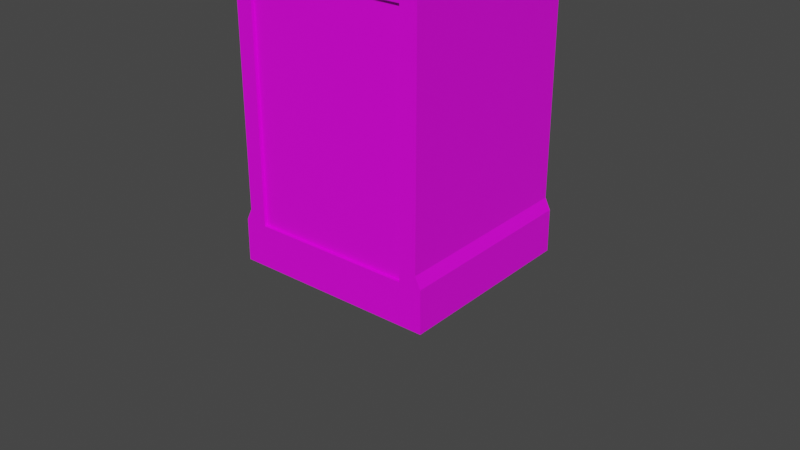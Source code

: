 # Source: DronificationChamber_Export.blend  (saved by Blender 2.80.74; exported with 4.5.12 LTS)
import bpy
from mathutils import Matrix  # noqa: F401  (used for matrix-valued properties, if any)

bpy.ops.wm.read_factory_settings(use_empty=True)
scene = bpy.context.scene
scene.name = 'Scene'

# ---- collections
col_collection = bpy.data.collections.new('Collection'); scene.collection.children.link(col_collection)

# ---- images (referenced by path relative to the original .blend; pixels are not part of the script)
import os
ASSET_DIR = os.environ.get("B2B_ASSET_DIR", "")  # directory of the original .blend (textures are referenced by path, not embedded)
HERE = os.path.dirname(os.path.abspath(__file__))  # packed textures are extracted next to this script under _unpacked/

def load_image(name, relpath, width, height, colorspace="sRGB"):
    """Load a texture the original file referenced (path relative to the .blend, or extracted next to this script)."""
    p = next((c for c in (os.path.join(HERE, relpath), os.path.join(ASSET_DIR, relpath)) if relpath and os.path.exists(c)), "")
    if p:
        img = bpy.data.images.load(p, check_existing=True)
        img.name = name
    else:  # same state as the original file: an image datablock whose file is absent (Cycles renders it pink)
        img = bpy.data.images.new(name, width, height)
        img.source = "FILE"
        img.filepath = "//" + (relpath or name)
    img.colorspace_settings.name = colorspace
    return img
img_chamber_png = load_image('Chamber.png', 'Chamber.png', 1024, 1024, 'sRGB')

# ---- materials (node trees are filled in below, after node groups)
mat_chamber = bpy.data.materials.new('Chamber')
mat_chamber.alpha_threshold = 0.0
mat_chamber.use_transparent_shadow = False
mat_chamber.line_color = (0.0, 0.0, 0.0, 1.0)
mat_gloow = bpy.data.materials.new('Gloow')
mat_gloow.use_transparent_shadow = False

# ---- material node trees
mat_chamber.use_nodes = True; mat_chamber.node_tree.nodes.clear()
_N = mat_chamber.node_tree.nodes; _L = mat_chamber.node_tree.links
n0 = _N.new('ShaderNodeOutputMaterial'); n0.name = 'Material Output'; n0.location = (300, 300)
n1 = _N.new('ShaderNodeBsdfPrincipled'); n1.name = 'Principled BSDF'; n1.location = (10, 300)
n1.distribution = 'GGX'
n1.subsurface_method = 'BURLEY'
n1.inputs[2].default_value = 0.4
n1.inputs[3].default_value = 1.45
n1.inputs[27].default_value = (0.0, 0.0, 0.0, 1.0)
n1.inputs[28].default_value = 1.0
n2 = _N.new('ShaderNodeTexImage'); n2.name = 'Image Texture'; n2.location = (-280, 280)
n2.image = img_chamber_png
n2.projection = 'BOX'
n2.interpolation = 'Closest'
_L.new(n1.outputs[0], n0.inputs[0])
_L.new(n2.outputs[0], n1.inputs[0])
n0.is_active_output = True
mat_gloow.use_nodes = True; mat_gloow.node_tree.nodes.clear()
_N = mat_gloow.node_tree.nodes; _L = mat_gloow.node_tree.links
n0 = _N.new('ShaderNodeOutputMaterial'); n0.name = 'Material Output'; n0.location = (300, 300)
n1 = _N.new('ShaderNodeBsdfPrincipled'); n1.name = 'Principled BSDF'; n1.location = (10, 300)
n1.distribution = 'GGX'
n1.subsurface_method = 'BURLEY'
n1.inputs[0].default_value = (1.0, 0.1329, 1.0, 1.0)
n1.inputs[3].default_value = 1.45
n1.inputs[27].default_value = (0.0, 0.0, 0.0, 1.0)
n1.inputs[28].default_value = 1.0
_L.new(n1.outputs[0], n0.inputs[0])
n0.is_active_output = True

# ---- world
world_world = bpy.data.worlds.new('World'); scene.world = world_world
world_world.use_nodes = True; world_world.node_tree.nodes.clear()
_N = world_world.node_tree.nodes; _L = world_world.node_tree.links
n0 = _N.new('ShaderNodeOutputWorld'); n0.name = 'World Output'; n0.location = (300, 300)
n1 = _N.new('ShaderNodeBackground'); n1.name = 'Background'; n1.location = (10, 300)
n1.inputs[0].default_value = (0.05088, 0.05088, 0.05088, 1.0)
_L.new(n1.outputs[0], n0.inputs[0])
n0.is_active_output = True
world_world.color = (0.05088, 0.05088, 0.05088)
world_world.use_sun_shadow = False
world_world.sun_shadow_jitter_overblur = 0.0

# ---- meshes
me_cube = bpy.data.meshes.new('Cube')
me_cube.from_pydata([(1.0, 1.0, 2.997), (1.057, 1.0, 0.442), (1.0, -1.0, 2.997), (1.057, -1.0, 0.442), (-1.0, 1.0, 2.997), (-1.057, 1.0, 0.442), (-1.0, -1.0, 2.997), (-1.057, -1.0, 0.442), (1.061, 1.0, 0.0), (-1.061, 1.0, 0.0), (0.8256, -1.0, 3.296), (-0.8256, -1.0, 3.296), (-1.061, -1.0, 0.0), (1.061, -1.0, 0.0), (-0.8256, 1.0, 3.296), (0.8256, 1.0, 3.296), (1.0, 1.0, 2.88), (1.0, 1.0, 0.5588), (-1.0, -1.0, 0.5588), (-1.0, -1.0, 2.88), (1.0, -1.0, 2.88), (1.0, -1.0, 0.5588), (-1.0, 1.0, 2.88), (-1.0, 1.0, 0.5588), (-0.8256, 0.8634, 2.743), (-0.8256, 0.8634, 0.5738), (0.8256, 0.8634, 2.743), (0.8256, 0.8634, 0.5738), (0.8256, -0.8634, 2.743), (0.8256, -0.8634, 0.5738), (-0.8256, -0.8634, 2.743), (-0.8256, -0.8634, 0.5738), (0.8256, -1.0, 2.888), (-0.8256, -1.0, 2.888), (-0.8256, 1.0, 2.888), (0.8256, 1.0, 2.888), (-0.8256, 1.0, 2.88), (0.7651, 0.9395, 0.4372), (-0.7651, -0.9395, 0.4372), (0.8256, 1.0, 2.88), (-0.7651, 0.9395, 0.4372), (0.8256, -1.0, 2.88), (-0.8256, -1.0, 2.88), (0.7651, -0.9395, 0.4372), (0.8256, -1.0, 0.4372), (0.8256, 1.0, 0.4372), (-0.8256, -1.0, 0.4372), (-0.8256, 1.0, 0.4372), (0.7671, -0.9415, 2.888), (-0.7671, -0.9415, 2.888), (-0.7671, 0.9415, 2.888), (0.7671, 0.9415, 2.888), (-0.9388, -0.9666, 0.08237), (-0.6746, -0.9666, 3.078), (-0.9388, -0.7726, 0.08237), (-0.6746, -0.7726, 3.078), (0.6746, -0.9666, 3.078), (0.9388, -0.7726, 0.08237), (0.6746, -0.7726, 3.078), (0.9388, -0.9666, 0.08237), (-0.9388, -0.7726, 2.881), (0.9388, -0.7726, 2.881), (-0.9388, -0.9666, 2.881), (0.9388, -0.9666, 2.881), (-0.9388, 0.9666, 0.08237), (-0.6746, 0.9666, 3.078), (-0.9388, 0.7726, 0.08237), (-0.6746, 0.7726, 3.078), (0.6746, 0.9666, 3.078), (0.9388, 0.7726, 0.08237), (0.6746, 0.7726, 3.078), (0.9388, 0.9666, 0.08237), (-0.9388, 0.7726, 2.881), (0.9388, 0.7726, 2.881), (-0.9388, 0.9666, 2.881), (0.9388, 0.9666, 2.881)], [], [(14, 4, 6, 11), (42, 11, 6, 19), (19, 6, 4, 22), (8, 1, 3, 13), (16, 0, 2, 20), (39, 15, 0, 16), (22, 4, 14, 36), (36, 14, 15, 39), (5, 9, 12, 7), (9, 8, 13, 12), (20, 2, 10, 41), (41, 10, 11, 42), (0, 15, 10, 2), (15, 14, 11, 10), (13, 44, 46, 12), (27, 29, 28, 26), (3, 21, 44, 13), (21, 20, 41, 44), (9, 47, 45, 8), (25, 24, 30, 31), (5, 23, 47, 9), (23, 22, 36, 47), (8, 45, 17, 1), (45, 39, 16, 17), (1, 17, 21, 3), (17, 16, 20, 21), (7, 18, 23, 5), (18, 19, 22, 23), (12, 46, 18, 7), (46, 42, 19, 18), (51, 48, 49, 50), (40, 38, 43, 37), (24, 25, 47, 36), (27, 26, 39, 45), (28, 29, 44, 41), (31, 30, 42, 46), (30, 24, 36, 42), (25, 31, 46, 47), (26, 28, 41, 39), (29, 27, 45, 44), (37, 43, 44, 45), (43, 38, 46, 44), (40, 37, 45, 47), (38, 40, 47, 46), (49, 48, 32, 33), (51, 50, 34, 35), (48, 51, 35, 32), (50, 49, 33, 34), (62, 53, 55, 60), (60, 55, 58, 61), (61, 58, 56, 63), (63, 56, 53, 62), (54, 57, 59, 52), (58, 55, 53, 56), (59, 63, 62, 52), (57, 61, 63, 59), (54, 60, 61, 57), (52, 62, 60, 54), (74, 72, 67, 65), (72, 73, 70, 67), (73, 75, 68, 70), (75, 74, 65, 68), (66, 64, 71, 69), (70, 68, 65, 67), (71, 64, 74, 75), (69, 71, 75, 73), (66, 69, 73, 72), (64, 66, 72, 74)])
me_cube.polygons.foreach_set('material_index', [0, 0, 0, 0, 0, 0, 0, 0, 0, 0, 0, 0, 0, 0, 0, 1, 0, 0, 0, 1, 0, 0, 0, 0, 0, 0, 0, 0, 0, 0, 1, 1, 0, 0, 0, 0, 0, 0, 0, 0, 0, 0, 0, 0, 0, 0, 0, 0, 0, 0, 0, 0, 0, 0, 0, 0, 0, 0, 0, 0, 0, 0, 0, 0, 0, 0, 0, 0])
_uv = me_cube.uv_layers.new(name='UVMap')
_uv.uv.foreach_set('vector', [0.07812, 0.8594, 0.07812, 0.7812, 0.5, 0.7812, 0.5, 0.8594, 0.07406, 0.8664, 0.07406, 0.9897, 0.02237, 0.901, 0.02237, 0.8664, 0.5, 0.7578, 0.5, 0.7812, 0.07812, 0.7812, 0.07812, 0.7578, 0.5, 0.1484, 0.5, 0.2422, 0.07812, 0.2422, 0.07812, 0.1484, 0.5, 0.7578, 0.5, 0.7812, 0.07812, 0.7812, 0.07812, 0.7578, 0.07439, 0.8664, 0.07439, 0.9897, 0.0227, 0.901, 0.0227, 0.8664, 0.02237, 0.8664, 0.02237, 0.901, 0.07406, 0.9897, 0.07406, 0.8664, 0.07812, 0.8672, 0.07812, 0.9922, 0.5703, 0.9922, 0.5703, 0.8672, 0.07812, 0.2422, 0.07812, 0.1484, 0.5, 0.1484, 0.5, 0.2422, 0.9844, 0.6312, 0.9844, 0.6481, 0.9685, 0.6481, 0.9685, 0.6312, 0.0227, 0.8664, 0.0227, 0.901, 0.07439, 0.9897, 0.07439, 0.8664, 0.5703, 0.8672, 0.5703, 0.9922, 0.07812, 0.9922, 0.07812, 0.8672, 0.5, 0.7812, 0.5, 0.8594, 0.07812, 0.8594, 0.07812, 0.7812, 0.5819, 0.9961, 0.5819, 0.6604, 0.9885, 0.6604, 0.9885, 0.9961, 0.642, 0.01211, 0.5712, 0.1436, 0.07478, 0.1436, 0.003996, 0.01211, 0.9959, 0.00489, 0.9959, 0.9966, 0.00145, 0.9966, 0.00145, 0.00489, 0.005815, 0.144, 0.0227, 0.1785, 0.07439, 0.1425, 0.004622, 0.01296, 0.0227, 0.1785, 0.0227, 0.8664, 0.07439, 0.8664, 0.07439, 0.1425, 0.003996, 0.01211, 0.07478, 0.1436, 0.5712, 0.1436, 0.642, 0.01211, 0.9959, 0.9966, 0.00145, 0.9966, 0.00145, 0.00489, 0.9959, 0.00489, 0.005492, 0.144, 0.02237, 0.1785, 0.07406, 0.1425, 0.004299, 0.01296, 0.02237, 0.1785, 0.02237, 0.8664, 0.07406, 0.8664, 0.07406, 0.1425, 0.004622, 0.01296, 0.07439, 0.1425, 0.0227, 0.1785, 0.005815, 0.144, 0.07439, 0.1425, 0.07439, 0.8664, 0.0227, 0.8664, 0.0227, 0.1785, 0.5, 0.2422, 0.5, 0.2734, 0.07812, 0.2734, 0.07812, 0.2422, 0.5, 0.2734, 0.5, 0.7578, 0.07812, 0.7578, 0.07812, 0.2734, 0.5, 0.2422, 0.5, 0.2734, 0.07812, 0.2734, 0.07812, 0.2422, 0.5, 0.2734, 0.5, 0.7578, 0.07812, 0.7578, 0.07812, 0.2734, 0.004299, 0.01296, 0.07406, 0.1425, 0.02237, 0.1785, 0.005492, 0.144, 0.07406, 0.1425, 0.07406, 0.8664, 0.02237, 0.8664, 0.02237, 0.1785, 0.00145, 0.00489, 0.9959, 0.00489, 0.9959, 0.9966, 0.00145, 0.9966, 0.00145, 0.00489, 0.9959, 0.00489, 0.9959, 0.9966, 0.00145, 0.9966, 0.5632, 0.5168, 0.5632, 0.8294, 0.5363, 0.8461, 0.5363, 0.4928, 0.5632, 0.8294, 0.5632, 0.5168, 0.5363, 0.4928, 0.5363, 0.8461, 0.5632, 0.5168, 0.5632, 0.8294, 0.5363, 0.8461, 0.5363, 0.4928, 0.5632, 0.8294, 0.5632, 0.5168, 0.5363, 0.4928, 0.5363, 0.8461, 0.5632, 0.5168, 0.5632, 0.8294, 0.5363, 0.8461, 0.5363, 0.4928, 0.5632, 0.8294, 0.5632, 0.5168, 0.5363, 0.4928, 0.5363, 0.8461, 0.5632, 0.8294, 0.5632, 0.5168, 0.5363, 0.4928, 0.5363, 0.8461, 0.5632, 0.8294, 0.5632, 0.5168, 0.5363, 0.4928, 0.5363, 0.8461, 0.5632, 0.5168, 0.5632, 0.8294, 0.5363, 0.8461, 0.5363, 0.4928, 0.5632, 0.8294, 0.5632, 0.5168, 0.5363, 0.4928, 0.5363, 0.8461, 0.5632, 0.5168, 0.5632, 0.8294, 0.5363, 0.8461, 0.5363, 0.4928, 0.5632, 0.8294, 0.5632, 0.5168, 0.5363, 0.4928, 0.5363, 0.8461, 0.5632, 0.8294, 0.5632, 0.5168, 0.5363, 0.4928, 0.5363, 0.8461, 0.5632, 0.5168, 0.5632, 0.8294, 0.5363, 0.8461, 0.5363, 0.4928, 0.5632, 0.8294, 0.5632, 0.5168, 0.5363, 0.4928, 0.5363, 0.8461, 0.5632, 0.5168, 0.5632, 0.8294, 0.5363, 0.8461, 0.5363, 0.4928, 0.6086, 0.0, 0.625, 0.0, 0.625, 0.25, 0.6086, 0.25, 0.6094, 0.08594, 0.6641, 0.04688, 0.9375, 0.04688, 0.9922, 0.08594, 0.6086, 0.5, 0.625, 0.5, 0.625, 0.75, 0.6086, 0.75, 0.9922, 0.08594, 0.9375, 0.04688, 0.6641, 0.04688, 0.6094, 0.08594, 0.125, 0.5, 0.375, 0.5, 0.375, 0.75, 0.125, 0.75, 0.625, 0.5, 0.875, 0.5, 0.875, 0.75, 0.625, 0.75, 0.9922, 0.6562, 0.9922, 0.08594, 0.6094, 0.08594, 0.6094, 0.6562, 0.4609, 0.2969, 0.4609, 0.4531, 0.4453, 0.4531, 0.4453, 0.2969, 0.6094, 0.6562, 0.6094, 0.08594, 0.9922, 0.08594, 0.9922, 0.6562, 0.4453, 0.2969, 0.4453, 0.4531, 0.4609, 0.4531, 0.4609, 0.2969, 0.6086, 0.0, 0.6086, 0.25, 0.625, 0.25, 0.625, 0.0, 0.6094, 0.08594, 0.9922, 0.08594, 0.9375, 0.04688, 0.6641, 0.04688, 0.6086, 0.5, 0.6086, 0.75, 0.625, 0.75, 0.625, 0.5, 0.9922, 0.08594, 0.6094, 0.08594, 0.6641, 0.04688, 0.9375, 0.04688, 0.125, 0.5, 0.125, 0.75, 0.375, 0.75, 0.375, 0.5, 0.625, 0.5, 0.625, 0.75, 0.875, 0.75, 0.875, 0.5, 0.9922, 0.6562, 0.6094, 0.6562, 0.6094, 0.08594, 0.9922, 0.08594, 0.4453, 0.2969, 0.4609, 0.2969, 0.4609, 0.4531, 0.4453, 0.4531, 0.6094, 0.6562, 0.9922, 0.6562, 0.9922, 0.08594, 0.6094, 0.08594, 0.4609, 0.2969, 0.4453, 0.2969, 0.4453, 0.4531, 0.4609, 0.4531])
me_cube.materials.append(mat_chamber)
me_cube.materials.append(mat_gloow)
me_cube.use_remesh_preserve_volume = False
me_cube.use_remesh_preserve_attributes = False
me_cube.use_mirror_x = True
me_cube.update()
arm_armature_001 = bpy.data.armatures.new('Armature.001')  # bones are not reproduced

# ---- objects
ob_chamberarmature = bpy.data.objects.new('ChamberArmature', arm_armature_001)
ob_chamber = bpy.data.objects.new('Chamber', me_cube)

# ---- transforms, parenting, visibility, modifiers, constraints
ob_chamberarmature.location = (0.0, 0.0, 0.0)
ob_chamberarmature.show_in_front = True
ob_chamberarmature.lineart.crease_threshold = 0.0
ob_chamber.parent = ob_chamberarmature
ob_chamber.location = (0.0, 0.0, 0.0)
ob_chamber.lock_rotations_4d = False
ob_chamber.empty_display_type = 'ARROWS'
ob_chamber.lineart.crease_threshold = 0.0
ob_chamber.use_mesh_mirror_x = True
_vg = ob_chamber.vertex_groups.new(name='Bone')
_vg = ob_chamber.vertex_groups.new(name='Doors')
_vg.add([52, 53, 54, 55, 56, 57, 58, 59, 60, 61, 62, 63, 64, 65, 66, 67, 68, 69, 70, 71, 72, 73, 74, 75], 1.0, 'REPLACE')
_m = ob_chamber.modifiers.new('Armature', 'ARMATURE')
_m.object = ob_chamberarmature

# ---- collection membership
scene.collection.objects.link(ob_chamberarmature)
col_collection.objects.link(ob_chamber)

# ---- scene / render settings (as saved in the file)
scene.frame_start = 1; scene.frame_end = 50; scene.frame_set(50)
scene.render.engine = 'BLENDER_EEVEE_NEXT'
scene.cycles.use_denoising = False
scene.cycles.samples = 128
scene.cycles.sampling_pattern = 'TABULATED_SOBOL'
scene.cycles.use_adaptive_sampling = False
scene.cycles.use_light_tree = False
scene.view_settings.view_transform = 'Filmic'
bpy.context.view_layer.update()

# ---- added for rendering (the .blend has no active camera and no usable light): camera, sun
cam_auto = bpy.data.cameras.new('AutoCamera')
cam_auto.lens = 50.0
cam_auto.sensor_width = 36.0
cam_auto.clip_end = 1000.0
ob_auto_camera = bpy.data.objects.new('AutoCamera', cam_auto)
scene.collection.objects.link(ob_auto_camera)
ob_auto_camera.location = (6.12257, -7.34709, 5.22392)
ob_auto_camera.rotation_euler = (1.09748, -7.21219e-08, 0.694738)
scene.camera = ob_auto_camera
light_auto_sun = bpy.data.lights.new('AutoSun', 'SUN')
light_auto_sun.energy = 3.0
light_auto_sun.angle = 0.0523599
ob_auto_sun = bpy.data.objects.new('AutoSun', light_auto_sun)
scene.collection.objects.link(ob_auto_sun)
ob_auto_sun.rotation_euler = (0.872665, 0.174533, 0.523599)
bpy.context.view_layer.update()
